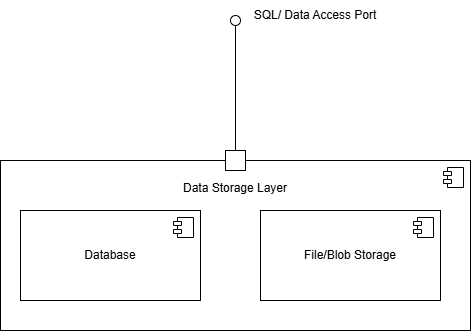

The diagram above was exported from draw.io. Its source (the exported page's mxGraphModel, read from the mxfile embedded in the PNG):
<mxGraphModel dx="994" dy="639" grid="1" gridSize="10" guides="1" tooltips="1" connect="1" arrows="1" fold="1" page="1" pageScale="1" pageWidth="850" pageHeight="1100" math="0" shadow="0">
  <root>
    <mxCell id="0" />
    <mxCell id="1" parent="0" />
    <mxCell id="UyaXTx_Y78mbNfcbwDsM-6" parent="1" style="html=1;dropTarget=0;whiteSpace=wrap;verticalAlign=top;" value="&lt;div&gt;&lt;br&gt;&lt;/div&gt;Data Storage Layer" vertex="1">
      <mxGeometry height="170" width="470" x="190" y="340" as="geometry" />
    </mxCell>
    <mxCell id="UyaXTx_Y78mbNfcbwDsM-7" parent="UyaXTx_Y78mbNfcbwDsM-6" style="shape=module;jettyWidth=8;jettyHeight=4;" value="" vertex="1">
      <mxGeometry height="20" relative="1" width="20" x="1" as="geometry">
        <mxPoint x="-27" y="7" as="offset" />
      </mxGeometry>
    </mxCell>
    <mxCell id="UyaXTx_Y78mbNfcbwDsM-2" parent="1" style="html=1;dropTarget=0;whiteSpace=wrap;" value="Database" vertex="1">
      <mxGeometry height="90" width="180" x="210" y="390" as="geometry" />
    </mxCell>
    <mxCell id="UyaXTx_Y78mbNfcbwDsM-3" parent="UyaXTx_Y78mbNfcbwDsM-2" style="shape=module;jettyWidth=8;jettyHeight=4;" value="" vertex="1">
      <mxGeometry height="20" relative="1" width="20" x="1" as="geometry">
        <mxPoint x="-27" y="7" as="offset" />
      </mxGeometry>
    </mxCell>
    <mxCell id="UyaXTx_Y78mbNfcbwDsM-4" parent="1" style="html=1;dropTarget=0;whiteSpace=wrap;" value="File/Blob Storage" vertex="1">
      <mxGeometry height="90" width="180" x="450" y="390" as="geometry" />
    </mxCell>
    <mxCell id="UyaXTx_Y78mbNfcbwDsM-5" parent="UyaXTx_Y78mbNfcbwDsM-4" style="shape=module;jettyWidth=8;jettyHeight=4;" value="" vertex="1">
      <mxGeometry height="20" relative="1" width="20" x="1" as="geometry">
        <mxPoint x="-27" y="7" as="offset" />
      </mxGeometry>
    </mxCell>
    <mxCell id="UyaXTx_Y78mbNfcbwDsM-11" parent="1" style="ellipse;whiteSpace=wrap;html=1;align=center;aspect=fixed;fillColor=none;strokeColor=none;resizable=0;perimeter=centerPerimeter;rotatable=0;allowArrows=0;points=[];outlineConnect=1;" value="" vertex="1">
      <mxGeometry height="10" width="10" x="305" y="360" as="geometry" />
    </mxCell>
    <mxCell id="UyaXTx_Y78mbNfcbwDsM-12" parent="1" style="text;html=1;whiteSpace=wrap;strokeColor=none;fillColor=none;align=center;verticalAlign=middle;rounded=0;" value="SQL/ Data Access Port" vertex="1">
      <mxGeometry height="30" width="150" x="430" y="180" as="geometry" />
    </mxCell>
    <mxCell id="UyaXTx_Y78mbNfcbwDsM-14" edge="1" parent="1" source="UyaXTx_Y78mbNfcbwDsM-6" style="rounded=0;orthogonalLoop=1;jettySize=auto;html=1;endArrow=oval;endFill=0;sketch=0;sourcePerimeterSpacing=0;targetPerimeterSpacing=0;endSize=10;exitX=0.5;exitY=0;exitDx=0;exitDy=0;" value="">
      <mxGeometry relative="1" as="geometry">
        <mxPoint x="425" y="340" as="sourcePoint" />
        <mxPoint x="425" y="200" as="targetPoint" />
      </mxGeometry>
    </mxCell>
    <mxCell id="UyaXTx_Y78mbNfcbwDsM-15" parent="1" style="whiteSpace=wrap;html=1;aspect=fixed;" value="" vertex="1">
      <mxGeometry height="20" width="20" x="415" y="330" as="geometry" />
    </mxCell>
  </root>
</mxGraphModel>